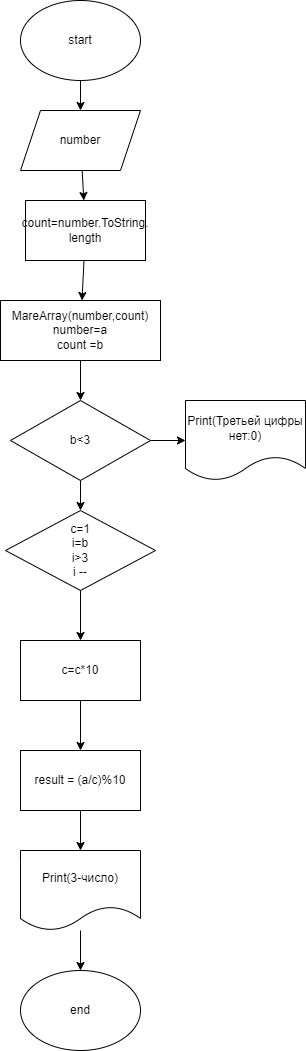

The diagram above was exported from draw.io. Its source (the exported page's mxGraphModel, read from the mxfile embedded in the PNG):
<mxGraphModel dx="640" dy="473" grid="1" gridSize="10" guides="1" tooltips="1" connect="1" arrows="1" fold="1" page="1" pageScale="1" pageWidth="850" pageHeight="1100" math="0" shadow="0">
  <root>
    <mxCell id="0" />
    <mxCell id="1" parent="0" />
    <mxCell id="5" value="" style="edgeStyle=none;html=1;" parent="1" source="2" target="3" edge="1">
      <mxGeometry relative="1" as="geometry" />
    </mxCell>
    <mxCell id="2" value="start" style="ellipse;whiteSpace=wrap;html=1;" parent="1" vertex="1">
      <mxGeometry x="260" y="10" width="120" height="80" as="geometry" />
    </mxCell>
    <mxCell id="6" value="" style="edgeStyle=none;html=1;" parent="1" source="3" target="4" edge="1">
      <mxGeometry relative="1" as="geometry" />
    </mxCell>
    <mxCell id="3" value="number" style="shape=parallelogram;perimeter=parallelogramPerimeter;whiteSpace=wrap;html=1;fixedSize=1;" parent="1" vertex="1">
      <mxGeometry x="260" y="120" width="120" height="60" as="geometry" />
    </mxCell>
    <mxCell id="9" value="" style="edgeStyle=none;html=1;" parent="1" source="4" target="7" edge="1">
      <mxGeometry relative="1" as="geometry" />
    </mxCell>
    <mxCell id="4" value="count=number.ToString. length" style="rounded=0;whiteSpace=wrap;html=1;" parent="1" vertex="1">
      <mxGeometry x="265" y="210" width="120" height="60" as="geometry" />
    </mxCell>
    <mxCell id="12" value="" style="edgeStyle=none;html=1;" parent="1" source="7" target="10" edge="1">
      <mxGeometry relative="1" as="geometry" />
    </mxCell>
    <mxCell id="7" value="MareArray(number,count)&lt;br&gt;number=a&lt;br&gt;count =b" style="rounded=0;whiteSpace=wrap;html=1;" parent="1" vertex="1">
      <mxGeometry x="240" y="310" width="160" height="60" as="geometry" />
    </mxCell>
    <mxCell id="13" value="" style="edgeStyle=none;html=1;" parent="1" source="10" target="11" edge="1">
      <mxGeometry relative="1" as="geometry" />
    </mxCell>
    <mxCell id="20" value="" style="edgeStyle=none;html=1;" parent="1" source="10" edge="1">
      <mxGeometry relative="1" as="geometry">
        <mxPoint x="320" y="520" as="targetPoint" />
      </mxGeometry>
    </mxCell>
    <mxCell id="10" value="b&amp;lt;3" style="rhombus;whiteSpace=wrap;html=1;" parent="1" vertex="1">
      <mxGeometry x="250" y="410" width="140" height="80" as="geometry" />
    </mxCell>
    <mxCell id="11" value="Print(Третьей цифры нет:0)" style="shape=document;whiteSpace=wrap;html=1;boundedLbl=1;" parent="1" vertex="1">
      <mxGeometry x="425" y="410" width="120" height="80" as="geometry" />
    </mxCell>
    <mxCell id="22" value="" style="edgeStyle=none;html=1;" parent="1" target="16" edge="1">
      <mxGeometry relative="1" as="geometry">
        <mxPoint x="320" y="690" as="sourcePoint" />
      </mxGeometry>
    </mxCell>
    <mxCell id="23" value="" style="edgeStyle=none;html=1;" parent="1" source="16" target="17" edge="1">
      <mxGeometry relative="1" as="geometry" />
    </mxCell>
    <mxCell id="16" value="c=c*10" style="rounded=0;whiteSpace=wrap;html=1;" parent="1" vertex="1">
      <mxGeometry x="260" y="650" width="120" height="60" as="geometry" />
    </mxCell>
    <mxCell id="24" value="" style="edgeStyle=none;html=1;" parent="1" source="17" target="18" edge="1">
      <mxGeometry relative="1" as="geometry" />
    </mxCell>
    <mxCell id="17" value="result = (a/c)%10" style="rounded=0;whiteSpace=wrap;html=1;" parent="1" vertex="1">
      <mxGeometry x="260" y="760" width="120" height="60" as="geometry" />
    </mxCell>
    <mxCell id="25" value="" style="edgeStyle=none;html=1;" parent="1" source="18" target="19" edge="1">
      <mxGeometry relative="1" as="geometry" />
    </mxCell>
    <mxCell id="18" value="Print(3-число)" style="shape=document;whiteSpace=wrap;html=1;boundedLbl=1;" parent="1" vertex="1">
      <mxGeometry x="260" y="860" width="120" height="80" as="geometry" />
    </mxCell>
    <mxCell id="19" value="end" style="ellipse;whiteSpace=wrap;html=1;" parent="1" vertex="1">
      <mxGeometry x="260" y="980" width="120" height="80" as="geometry" />
    </mxCell>
    <mxCell id="28" value="" style="edgeStyle=none;html=1;" edge="1" parent="1" source="27" target="16">
      <mxGeometry relative="1" as="geometry" />
    </mxCell>
    <mxCell id="27" value="c=1&lt;br&gt;i=b&lt;br&gt;i&amp;gt;3&lt;br&gt;i --" style="rhombus;whiteSpace=wrap;html=1;" vertex="1" parent="1">
      <mxGeometry x="245" y="520" width="150" height="80" as="geometry" />
    </mxCell>
  </root>
</mxGraphModel>